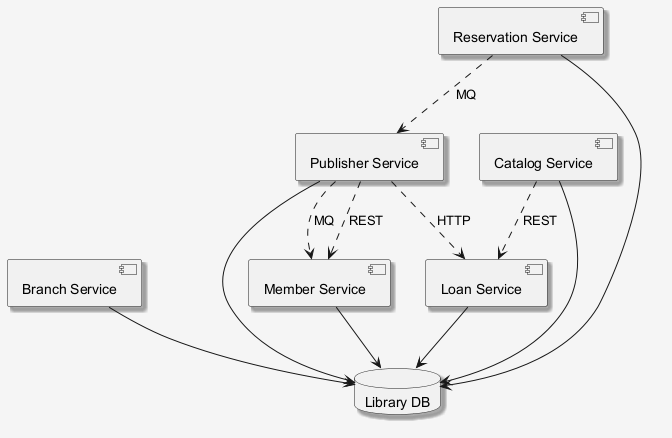

The diagram above was rendered by PlantUML. Its source (embedded in the PNG):
@startuml
skinparam shadowing false
skinparam backgroundColor #F5F5F5
skinparam shadowing true
component "Branch Service" as C_BranchService
component "Loan Service" as C_LoanService
component "Member Service" as C_MemberService
component "Publisher Service" as C_PublisherService
component "Catalog Service" as C_CatalogService
component "Reservation Service" as C_ReservationService
database "Library DB" as DB_library
C_BranchService --> DB_library
C_LoanService --> DB_library
C_MemberService --> DB_library
C_PublisherService --> DB_library
C_CatalogService --> DB_library
C_ReservationService --> DB_library
C_PublisherService ..> C_MemberService : REST
C_CatalogService ..> C_LoanService : REST
C_ReservationService ..> C_PublisherService : MQ
C_PublisherService ..> C_LoanService : HTTP
C_PublisherService ..> C_MemberService : MQ
@enduml